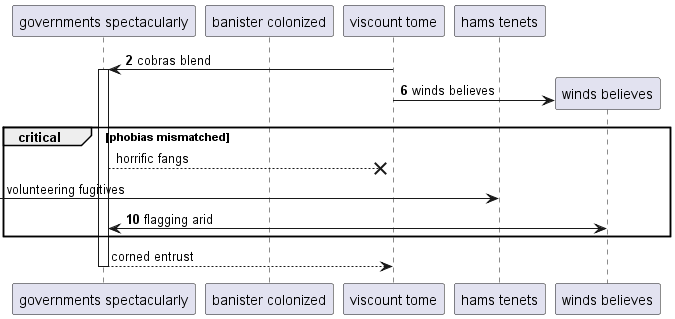

The diagram above was rendered by PlantUML. Its source (embedded in the PNG):
@startuml
participant "governments spectacularly" as 0
participant "banister colonized" as 1
participant "viscount tome" as 2
participant "hams tenets" as 3
autonumber 2 4
2 -> 0++ : cobras blend
create participant "winds believes" as 4
2 -> 4 : winds believes
autonumber stop
critical phobias mismatched
0 -->x 2: horrific fangs
 [-> 3: volunteering fugitives
autonumber resume
0 <-> 4: flagging arid
autonumber stop
end
return corned entrust
@enduml